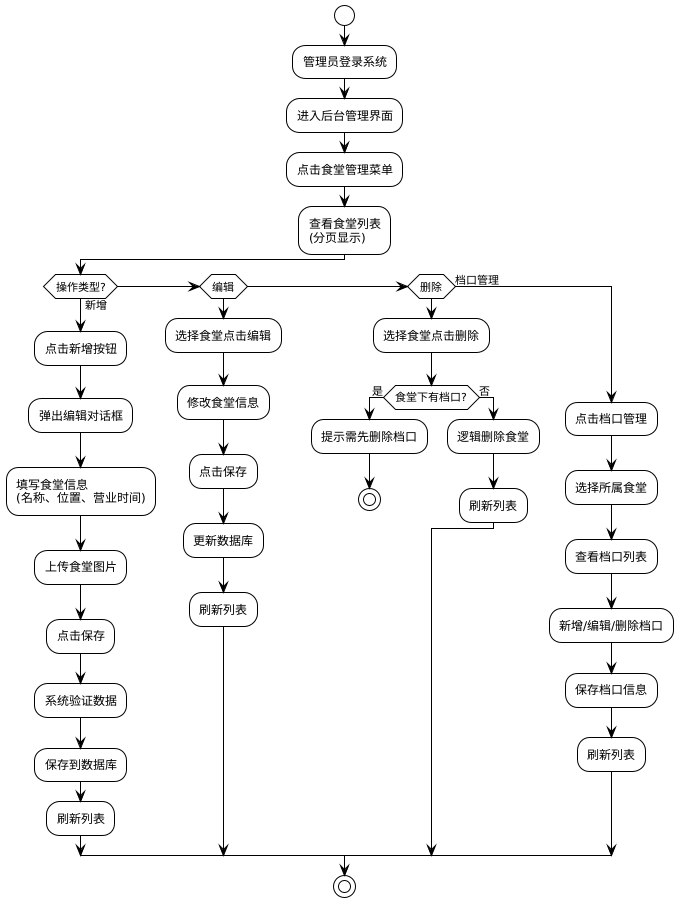

The diagram above was rendered by PlantUML. Its source (embedded in the PNG):
@startuml
!theme plain

start
:管理员登录系统;
:进入后台管理界面;
:点击食堂管理菜单;
:查看食堂列表\n(分页显示);

if (操作类型?) then (新增)
  :点击新增按钮;
  :弹出编辑对话框;
  :填写食堂信息\n(名称、位置、营业时间);
  :上传食堂图片;
  :点击保存;
  :系统验证数据;
  :保存到数据库;
  :刷新列表;
elseif (编辑)
  :选择食堂点击编辑;
  :修改食堂信息;
  :点击保存;
  :更新数据库;
  :刷新列表;
elseif (删除)
  :选择食堂点击删除;
  if (食堂下有档口?) then (是)
    :提示需先删除档口;
    stop
  else (否)
    :逻辑删除食堂;
    :刷新列表;
  endif
else (档口管理)
  :点击档口管理;
  :选择所属食堂;
  :查看档口列表;
  :新增/编辑/删除档口;
  :保存档口信息;
  :刷新列表;
endif

stop
@enduml